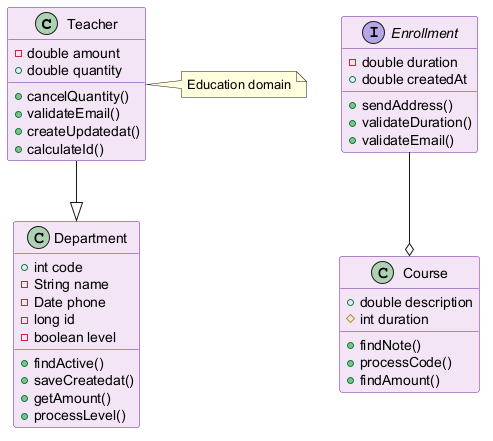

The diagram above was rendered by PlantUML. Its source (embedded in the PNG):
@startuml
skinparam backgroundColor #FFFFFF
skinparam classBackgroundColor #F3E5F5
skinparam classBorderColor #6A1B9A
class Teacher {
  -double amount
  +double quantity
  +cancelQuantity()
  +validateEmail()
  +createUpdatedat()
  +calculateId()
}
class Course {
  +double description
  #int duration
  +findNote()
  +processCode()
  +findAmount()
}
class Department {
  +int code
  -String name
  -Date phone
  -long id
  -boolean level
  +findActive()
  +saveCreatedat()
  +getAmount()
  +processLevel()
}
interface Enrollment {
  -double duration
  +double createdAt
  +sendAddress()
  +validateDuration()
  +validateEmail()
}
Enrollment --o Course
Teacher --|> Department
note right of Teacher : Education domain
@enduml